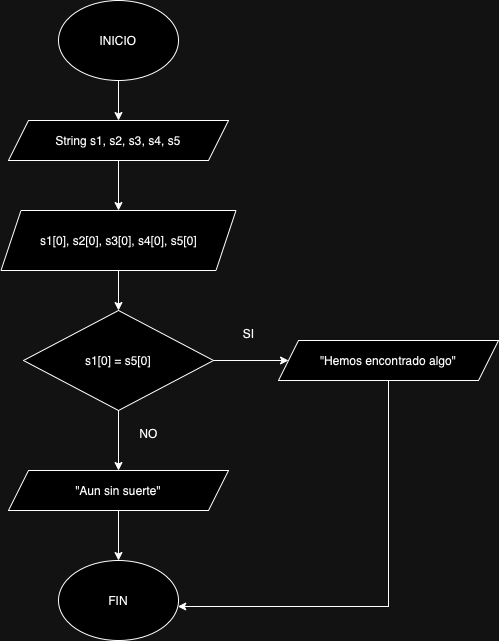

The diagram above was exported from draw.io. Its source (the exported page's mxGraphModel, read from the mxfile embedded in the PNG):
<mxGraphModel dx="924" dy="748" grid="1" gridSize="10" guides="1" tooltips="1" connect="1" arrows="1" fold="1" page="1" pageScale="1" pageWidth="827" pageHeight="1169" math="0" shadow="0">
  <root>
    <mxCell id="0" />
    <mxCell id="1" parent="0" />
    <mxCell id="k0eifZh8ZqHhOBKY8ylu-8" value="" style="edgeStyle=orthogonalEdgeStyle;rounded=0;orthogonalLoop=1;jettySize=auto;html=1;" edge="1" parent="1" source="k0eifZh8ZqHhOBKY8ylu-1" target="k0eifZh8ZqHhOBKY8ylu-2">
      <mxGeometry relative="1" as="geometry" />
    </mxCell>
    <mxCell id="k0eifZh8ZqHhOBKY8ylu-1" value="INICIO" style="ellipse;whiteSpace=wrap;html=1;" vertex="1" parent="1">
      <mxGeometry x="120" y="80" width="120" height="80" as="geometry" />
    </mxCell>
    <mxCell id="k0eifZh8ZqHhOBKY8ylu-9" value="" style="edgeStyle=orthogonalEdgeStyle;rounded=0;orthogonalLoop=1;jettySize=auto;html=1;" edge="1" parent="1" source="k0eifZh8ZqHhOBKY8ylu-2" target="k0eifZh8ZqHhOBKY8ylu-3">
      <mxGeometry relative="1" as="geometry" />
    </mxCell>
    <mxCell id="k0eifZh8ZqHhOBKY8ylu-2" value="String s1, s2, s3, s4, s5" style="shape=parallelogram;perimeter=parallelogramPerimeter;whiteSpace=wrap;html=1;fixedSize=1;" vertex="1" parent="1">
      <mxGeometry x="70" y="200" width="220" height="40" as="geometry" />
    </mxCell>
    <mxCell id="k0eifZh8ZqHhOBKY8ylu-10" value="" style="edgeStyle=orthogonalEdgeStyle;rounded=0;orthogonalLoop=1;jettySize=auto;html=1;" edge="1" parent="1" source="k0eifZh8ZqHhOBKY8ylu-3" target="k0eifZh8ZqHhOBKY8ylu-4">
      <mxGeometry relative="1" as="geometry" />
    </mxCell>
    <mxCell id="k0eifZh8ZqHhOBKY8ylu-3" value="s1[0], s2[0], s3[0], s4[0], s5[0]" style="shape=parallelogram;perimeter=parallelogramPerimeter;whiteSpace=wrap;html=1;fixedSize=1;" vertex="1" parent="1">
      <mxGeometry x="62.5" y="290" width="235" height="60" as="geometry" />
    </mxCell>
    <mxCell id="k0eifZh8ZqHhOBKY8ylu-11" value="" style="edgeStyle=orthogonalEdgeStyle;rounded=0;orthogonalLoop=1;jettySize=auto;html=1;" edge="1" parent="1" source="k0eifZh8ZqHhOBKY8ylu-4" target="k0eifZh8ZqHhOBKY8ylu-6">
      <mxGeometry relative="1" as="geometry" />
    </mxCell>
    <mxCell id="k0eifZh8ZqHhOBKY8ylu-13" value="" style="edgeStyle=orthogonalEdgeStyle;rounded=0;orthogonalLoop=1;jettySize=auto;html=1;" edge="1" parent="1" source="k0eifZh8ZqHhOBKY8ylu-4" target="k0eifZh8ZqHhOBKY8ylu-5">
      <mxGeometry relative="1" as="geometry" />
    </mxCell>
    <mxCell id="k0eifZh8ZqHhOBKY8ylu-4" value="s1[0] = s5[0]" style="rhombus;whiteSpace=wrap;html=1;" vertex="1" parent="1">
      <mxGeometry x="85" y="390" width="190" height="100" as="geometry" />
    </mxCell>
    <mxCell id="k0eifZh8ZqHhOBKY8ylu-14" style="edgeStyle=orthogonalEdgeStyle;rounded=0;orthogonalLoop=1;jettySize=auto;html=1;" edge="1" parent="1" source="k0eifZh8ZqHhOBKY8ylu-5" target="k0eifZh8ZqHhOBKY8ylu-7">
      <mxGeometry relative="1" as="geometry">
        <mxPoint x="250" y="680" as="targetPoint" />
        <Array as="points">
          <mxPoint x="450" y="686" />
        </Array>
      </mxGeometry>
    </mxCell>
    <mxCell id="k0eifZh8ZqHhOBKY8ylu-5" value="&quot;Hemos encontrado algo&quot;" style="shape=parallelogram;perimeter=parallelogramPerimeter;whiteSpace=wrap;html=1;fixedSize=1;" vertex="1" parent="1">
      <mxGeometry x="340" y="420" width="220" height="40" as="geometry" />
    </mxCell>
    <mxCell id="k0eifZh8ZqHhOBKY8ylu-12" value="" style="edgeStyle=orthogonalEdgeStyle;rounded=0;orthogonalLoop=1;jettySize=auto;html=1;" edge="1" parent="1" source="k0eifZh8ZqHhOBKY8ylu-6" target="k0eifZh8ZqHhOBKY8ylu-7">
      <mxGeometry relative="1" as="geometry" />
    </mxCell>
    <mxCell id="k0eifZh8ZqHhOBKY8ylu-6" value="&quot;Aun sin suerte&quot;" style="shape=parallelogram;perimeter=parallelogramPerimeter;whiteSpace=wrap;html=1;fixedSize=1;" vertex="1" parent="1">
      <mxGeometry x="70" y="550" width="220" height="40" as="geometry" />
    </mxCell>
    <mxCell id="k0eifZh8ZqHhOBKY8ylu-7" value="FIN" style="ellipse;whiteSpace=wrap;html=1;" vertex="1" parent="1">
      <mxGeometry x="120" y="640" width="120" height="80" as="geometry" />
    </mxCell>
    <mxCell id="k0eifZh8ZqHhOBKY8ylu-15" value="SI" style="text;html=1;align=center;verticalAlign=middle;resizable=0;points=[];autosize=1;strokeColor=none;fillColor=none;" vertex="1" parent="1">
      <mxGeometry x="295" y="398" width="30" height="30" as="geometry" />
    </mxCell>
    <mxCell id="k0eifZh8ZqHhOBKY8ylu-16" value="NO" style="text;html=1;align=center;verticalAlign=middle;resizable=0;points=[];autosize=1;strokeColor=none;fillColor=none;" vertex="1" parent="1">
      <mxGeometry x="190" y="498" width="40" height="30" as="geometry" />
    </mxCell>
  </root>
</mxGraphModel>